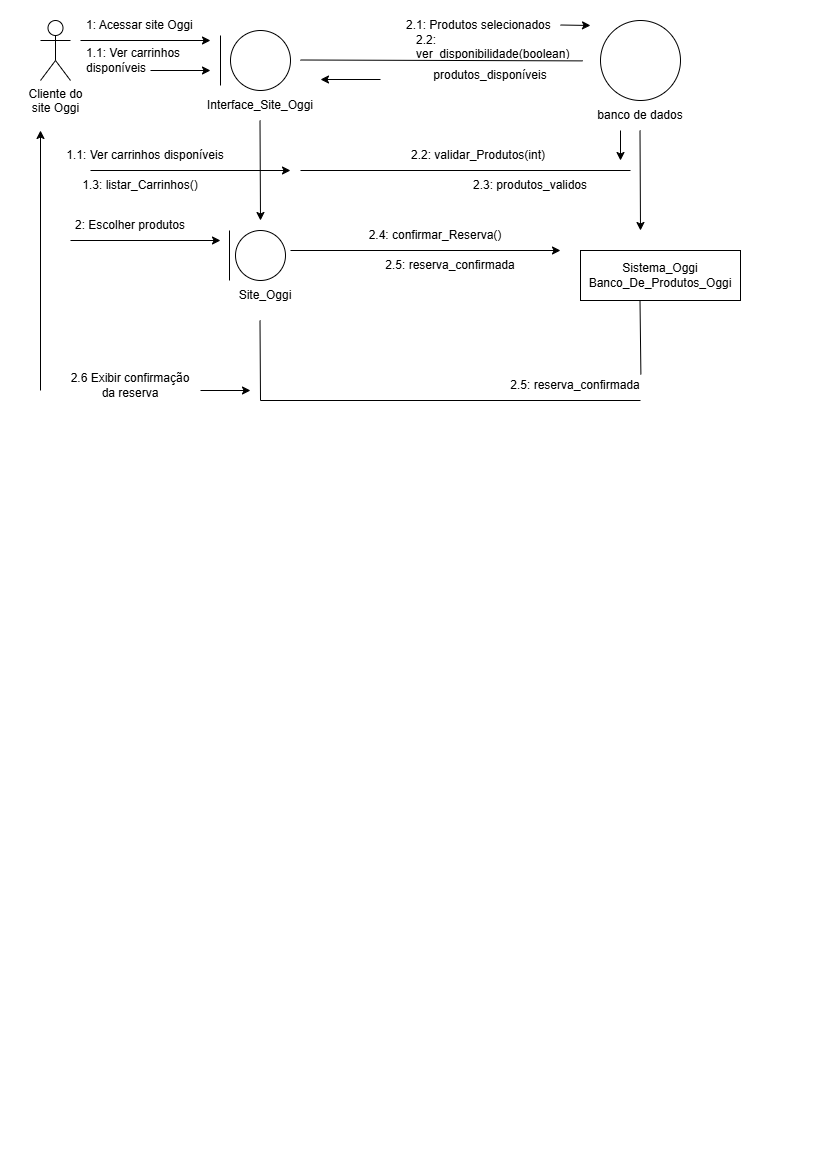

The diagram above was exported from draw.io. Its source (the exported page's mxGraphModel, read from the mxfile embedded in the PNG):
<mxGraphModel dx="1072" dy="586" grid="1" gridSize="10" guides="1" tooltips="1" connect="1" arrows="1" fold="1" page="1" pageScale="1" pageWidth="827" pageHeight="1169" math="0" shadow="0">
  <root>
    <mxCell id="0" />
    <mxCell id="1" parent="0" />
    <mxCell id="tAxvksG45Z215vW0ajOl-6" parent="1" style="shape=umlActor;verticalLabelPosition=bottom;verticalAlign=top;html=1;outlineConnect=0;" value="Cliente do&lt;div&gt;site Oggi&lt;/div&gt;" vertex="1">
      <mxGeometry height="60" width="30" x="40" y="20" as="geometry" />
    </mxCell>
    <mxCell id="tAxvksG45Z215vW0ajOl-19" parent="1" style="text;strokeColor=none;fillColor=none;align=left;verticalAlign=middle;spacingLeft=4;spacingRight=4;overflow=hidden;points=[[0,0.5],[1,0.5]];portConstraint=eastwest;rotatable=0;whiteSpace=wrap;html=1;" value="1: Acessar site Oggi" vertex="1">
      <mxGeometry height="30" width="130" x="80" y="10" as="geometry" />
    </mxCell>
    <mxCell id="tAxvksG45Z215vW0ajOl-23" edge="1" parent="1" style="endArrow=classic;html=1;rounded=0;" target="tAxvksG45Z215vW0ajOl-19" value="">
      <mxGeometry height="50" relative="1" width="50" as="geometry">
        <Array as="points">
          <mxPoint x="210" y="40" />
        </Array>
        <mxPoint x="80" y="40" as="sourcePoint" />
        <mxPoint x="220" y="40" as="targetPoint" />
      </mxGeometry>
    </mxCell>
    <mxCell id="tAxvksG45Z215vW0ajOl-24" parent="1" style="text;strokeColor=none;fillColor=none;align=left;verticalAlign=middle;spacingLeft=4;spacingRight=4;overflow=hidden;points=[[0,0.5],[1,0.5]];portConstraint=eastwest;rotatable=0;whiteSpace=wrap;html=1;" value="1.1: Ver carrinhos disponíveis" vertex="1">
      <mxGeometry height="40" width="120" x="80" y="40" as="geometry" />
    </mxCell>
    <mxCell id="tAxvksG45Z215vW0ajOl-25" edge="1" parent="1" style="endArrow=classic;html=1;rounded=0;" value="">
      <mxGeometry height="50" relative="1" width="50" as="geometry">
        <mxPoint x="150" y="70" as="sourcePoint" />
        <mxPoint x="210" y="70" as="targetPoint" />
      </mxGeometry>
    </mxCell>
    <mxCell id="tAxvksG45Z215vW0ajOl-30" edge="1" parent="1" style="endArrow=none;html=1;rounded=0;" value="">
      <mxGeometry height="50" relative="1" width="50" as="geometry">
        <mxPoint x="220" y="85" as="sourcePoint" />
        <mxPoint x="220" y="35" as="targetPoint" />
      </mxGeometry>
    </mxCell>
    <mxCell id="tAxvksG45Z215vW0ajOl-31" parent="1" style="ellipse;whiteSpace=wrap;html=1;aspect=fixed;" value="" vertex="1">
      <mxGeometry height="60" width="60" x="230" y="30" as="geometry" />
    </mxCell>
    <mxCell id="tAxvksG45Z215vW0ajOl-32" edge="1" parent="1" style="endArrow=none;html=1;rounded=0;entryX=1.013;entryY=1.013;entryDx=0;entryDy=0;entryPerimeter=0;" target="tAxvksG45Z215vW0ajOl-34" value="">
      <mxGeometry height="50" relative="1" width="50" as="geometry">
        <mxPoint x="300" y="59.5" as="sourcePoint" />
        <mxPoint x="670" y="60" as="targetPoint" />
      </mxGeometry>
    </mxCell>
    <mxCell id="tAxvksG45Z215vW0ajOl-33" parent="1" style="text;strokeColor=none;fillColor=none;align=left;verticalAlign=middle;spacingLeft=4;spacingRight=4;overflow=hidden;points=[[0,0.5],[1,0.5]];portConstraint=eastwest;rotatable=0;whiteSpace=wrap;html=1;" value="2.1: Produtos selecionados" vertex="1">
      <mxGeometry height="30" width="170" x="400" y="10" as="geometry" />
    </mxCell>
    <mxCell id="tAxvksG45Z215vW0ajOl-34" parent="1" style="text;strokeColor=none;fillColor=none;align=left;verticalAlign=middle;spacingLeft=4;spacingRight=4;overflow=hidden;points=[[0,0.5],[1,0.5]];portConstraint=eastwest;rotatable=0;whiteSpace=wrap;html=1;" value="2.2: ver_disponibilidade(boolean)" vertex="1">
      <mxGeometry height="30" width="170" x="410" y="30" as="geometry" />
    </mxCell>
    <mxCell id="tAxvksG45Z215vW0ajOl-35" edge="1" parent="1" style="endArrow=classic;html=1;rounded=0;" value="">
      <mxGeometry height="50" relative="1" width="50" as="geometry">
        <mxPoint x="560" y="24.5" as="sourcePoint" />
        <mxPoint x="590" y="25" as="targetPoint" />
      </mxGeometry>
    </mxCell>
    <mxCell id="tAxvksG45Z215vW0ajOl-36" parent="1" style="ellipse;whiteSpace=wrap;html=1;aspect=fixed;" value="" vertex="1">
      <mxGeometry height="80" width="80" x="600" y="20" as="geometry" />
    </mxCell>
    <mxCell id="tAxvksG45Z215vW0ajOl-37" parent="1" style="text;html=1;whiteSpace=wrap;strokeColor=none;fillColor=none;align=center;verticalAlign=middle;rounded=0;" value="Interface_Site_Oggi" vertex="1">
      <mxGeometry height="30" width="110" x="205" y="90" as="geometry" />
    </mxCell>
    <mxCell id="tAxvksG45Z215vW0ajOl-38" parent="1" style="text;html=1;whiteSpace=wrap;strokeColor=none;fillColor=none;align=center;verticalAlign=middle;rounded=0;" value="produtos_disponíveis" vertex="1">
      <mxGeometry height="30" width="100" x="440" y="60" as="geometry" />
    </mxCell>
    <mxCell id="tAxvksG45Z215vW0ajOl-39" edge="1" parent="1" style="endArrow=classic;html=1;rounded=0;" value="">
      <mxGeometry height="50" relative="1" width="50" as="geometry">
        <mxPoint x="40" y="390" as="sourcePoint" />
        <mxPoint x="40" y="130" as="targetPoint" />
      </mxGeometry>
    </mxCell>
    <mxCell id="tAxvksG45Z215vW0ajOl-40" edge="1" parent="1" style="endArrow=classic;html=1;rounded=0;" value="">
      <mxGeometry height="50" relative="1" width="50" as="geometry">
        <mxPoint x="380" y="79" as="sourcePoint" />
        <mxPoint x="320" y="79" as="targetPoint" />
      </mxGeometry>
    </mxCell>
    <mxCell id="tAxvksG45Z215vW0ajOl-41" parent="1" style="text;html=1;whiteSpace=wrap;strokeColor=none;fillColor=none;align=center;verticalAlign=middle;rounded=0;" value="banco de dados" vertex="1">
      <mxGeometry height="30" width="150" x="565" y="100" as="geometry" />
    </mxCell>
    <mxCell id="tAxvksG45Z215vW0ajOl-42" parent="1" style="text;html=1;whiteSpace=wrap;strokeColor=none;fillColor=none;align=center;verticalAlign=middle;rounded=0;" value="1.1: Ver carrinhos disponíveis" vertex="1">
      <mxGeometry height="30" width="170" x="60" y="140" as="geometry" />
    </mxCell>
    <mxCell id="tAxvksG45Z215vW0ajOl-43" edge="1" parent="1" style="endArrow=classic;html=1;rounded=0;" value="">
      <mxGeometry height="50" relative="1" width="50" as="geometry">
        <mxPoint x="259.5" y="120" as="sourcePoint" />
        <mxPoint x="260" y="220" as="targetPoint" />
      </mxGeometry>
    </mxCell>
    <mxCell id="tAxvksG45Z215vW0ajOl-44" edge="1" parent="1" style="endArrow=classic;html=1;rounded=0;" value="">
      <mxGeometry height="50" relative="1" width="50" as="geometry">
        <mxPoint x="90" y="170" as="sourcePoint" />
        <mxPoint x="290" y="170" as="targetPoint" />
      </mxGeometry>
    </mxCell>
    <mxCell id="tAxvksG45Z215vW0ajOl-45" parent="1" style="text;html=1;whiteSpace=wrap;strokeColor=none;fillColor=none;align=center;verticalAlign=middle;rounded=0;" value="1.3: listar_Carrinhos()" vertex="1">
      <mxGeometry height="30" width="160" x="60" y="170" as="geometry" />
    </mxCell>
    <mxCell id="tAxvksG45Z215vW0ajOl-46" parent="1" style="text;html=1;whiteSpace=wrap;strokeColor=none;fillColor=none;align=center;verticalAlign=middle;rounded=0;" value="2: Escolher produtos" vertex="1">
      <mxGeometry height="30" width="120" x="70" y="210" as="geometry" />
    </mxCell>
    <mxCell id="tAxvksG45Z215vW0ajOl-47" edge="1" parent="1" style="endArrow=classic;html=1;rounded=0;" value="">
      <mxGeometry height="50" relative="1" width="50" as="geometry">
        <mxPoint x="70" y="240" as="sourcePoint" />
        <mxPoint x="220" y="240" as="targetPoint" />
      </mxGeometry>
    </mxCell>
    <mxCell id="tAxvksG45Z215vW0ajOl-48" edge="1" parent="1" style="endArrow=none;html=1;rounded=0;" value="">
      <mxGeometry height="50" relative="1" width="50" as="geometry">
        <mxPoint x="229" y="280" as="sourcePoint" />
        <mxPoint x="229" y="230" as="targetPoint" />
      </mxGeometry>
    </mxCell>
    <mxCell id="tAxvksG45Z215vW0ajOl-49" parent="1" style="ellipse;whiteSpace=wrap;html=1;aspect=fixed;" value="" vertex="1">
      <mxGeometry height="50" width="50" x="235" y="230" as="geometry" />
    </mxCell>
    <mxCell id="tAxvksG45Z215vW0ajOl-50" parent="1" style="text;html=1;whiteSpace=wrap;strokeColor=none;fillColor=none;align=center;verticalAlign=middle;rounded=0;" value="Site_Oggi" vertex="1">
      <mxGeometry height="30" width="120" x="205" y="280" as="geometry" />
    </mxCell>
    <mxCell id="tAxvksG45Z215vW0ajOl-51" parent="1" style="text;html=1;whiteSpace=wrap;strokeColor=none;fillColor=none;align=center;verticalAlign=middle;rounded=0;" value="2.6 Exibir confirmação&lt;div&gt;da reserva&lt;/div&gt;" vertex="1">
      <mxGeometry height="30" width="140" x="60" y="370" as="geometry" />
    </mxCell>
    <mxCell id="tAxvksG45Z215vW0ajOl-52" edge="1" parent="1" style="endArrow=none;html=1;rounded=0;" value="">
      <mxGeometry height="50" relative="1" width="50" as="geometry">
        <mxPoint x="260" y="400" as="sourcePoint" />
        <mxPoint x="259.5" y="320" as="targetPoint" />
      </mxGeometry>
    </mxCell>
    <mxCell id="tAxvksG45Z215vW0ajOl-53" edge="1" parent="1" style="endArrow=classic;html=1;rounded=0;" value="">
      <mxGeometry height="50" relative="1" width="50" as="geometry">
        <mxPoint x="200" y="390" as="sourcePoint" />
        <mxPoint x="250" y="390" as="targetPoint" />
      </mxGeometry>
    </mxCell>
    <mxCell id="tAxvksG45Z215vW0ajOl-54" edge="1" parent="1" style="endArrow=classic;html=1;rounded=0;" value="">
      <mxGeometry height="50" relative="1" width="50" as="geometry">
        <mxPoint x="639.5" y="130" as="sourcePoint" />
        <mxPoint x="640" y="230" as="targetPoint" />
      </mxGeometry>
    </mxCell>
    <mxCell id="tAxvksG45Z215vW0ajOl-55" parent="1" style="rounded=0;whiteSpace=wrap;html=1;" value="" vertex="1">
      <mxGeometry height="50" width="160" x="580" y="250" as="geometry" />
    </mxCell>
    <mxCell id="tAxvksG45Z215vW0ajOl-56" parent="1" style="text;html=1;whiteSpace=wrap;strokeColor=none;fillColor=none;align=center;verticalAlign=middle;rounded=0;" value="Sistema_Oggi&lt;div&gt;Banco_De_Produtos_Oggi&lt;/div&gt;" vertex="1">
      <mxGeometry height="30" width="140" x="590" y="260" as="geometry" />
    </mxCell>
    <mxCell id="tAxvksG45Z215vW0ajOl-57" edge="1" parent="1" style="endArrow=none;html=1;rounded=0;" value="">
      <mxGeometry height="50" relative="1" width="50" as="geometry">
        <mxPoint x="260" y="400" as="sourcePoint" />
        <mxPoint x="640" y="400" as="targetPoint" />
      </mxGeometry>
    </mxCell>
    <mxCell id="tAxvksG45Z215vW0ajOl-58" parent="1" style="text;html=1;whiteSpace=wrap;strokeColor=none;fillColor=none;align=center;verticalAlign=middle;rounded=0;" value="2.5: reserva_confirmada" vertex="1">
      <mxGeometry height="30" width="150" x="500" y="370" as="geometry" />
    </mxCell>
    <mxCell id="tAxvksG45Z215vW0ajOl-59" edge="1" parent="1" source="tAxvksG45Z215vW0ajOl-58" style="endArrow=none;html=1;rounded=0;exitX=0.936;exitY=0.133;exitDx=0;exitDy=0;exitPerimeter=0;" value="">
      <mxGeometry height="50" relative="1" width="50" as="geometry">
        <mxPoint x="639.5" y="360" as="sourcePoint" />
        <mxPoint x="639.5" y="300" as="targetPoint" />
      </mxGeometry>
    </mxCell>
    <mxCell id="tAxvksG45Z215vW0ajOl-60" edge="1" parent="1" style="endArrow=none;html=1;rounded=0;" value="">
      <mxGeometry height="50" relative="1" width="50" as="geometry">
        <mxPoint x="300" y="170" as="sourcePoint" />
        <mxPoint x="630" y="170" as="targetPoint" />
      </mxGeometry>
    </mxCell>
    <mxCell id="tAxvksG45Z215vW0ajOl-61" edge="1" parent="1" style="endArrow=classic;html=1;rounded=0;" value="">
      <mxGeometry height="50" relative="1" width="50" as="geometry">
        <mxPoint x="620" y="130" as="sourcePoint" />
        <mxPoint x="620" y="160" as="targetPoint" />
      </mxGeometry>
    </mxCell>
    <mxCell id="tAxvksG45Z215vW0ajOl-62" parent="1" style="text;html=1;whiteSpace=wrap;strokeColor=none;fillColor=none;align=center;verticalAlign=middle;rounded=0;" value="2.2: validar_Produtos(int)" vertex="1">
      <mxGeometry height="30" width="150" x="402.5" y="140" as="geometry" />
    </mxCell>
    <mxCell id="tAxvksG45Z215vW0ajOl-63" parent="1" style="text;html=1;whiteSpace=wrap;strokeColor=none;fillColor=none;align=center;verticalAlign=middle;rounded=0;" value="2.3: produtos_validos" vertex="1">
      <mxGeometry height="30" width="140" x="460" y="170" as="geometry" />
    </mxCell>
    <mxCell id="tAxvksG45Z215vW0ajOl-64" edge="1" parent="1" style="endArrow=classic;html=1;rounded=0;" value="">
      <mxGeometry height="50" relative="1" width="50" as="geometry">
        <mxPoint x="290" y="250" as="sourcePoint" />
        <mxPoint x="560" y="250" as="targetPoint" />
      </mxGeometry>
    </mxCell>
    <mxCell id="tAxvksG45Z215vW0ajOl-65" parent="1" style="text;html=1;whiteSpace=wrap;strokeColor=none;fillColor=none;align=center;verticalAlign=middle;rounded=0;" value="2.4: confirmar_Reserva()" vertex="1">
      <mxGeometry height="30" width="150" x="360" y="220" as="geometry" />
    </mxCell>
    <mxCell id="tAxvksG45Z215vW0ajOl-66" parent="1" style="text;html=1;whiteSpace=wrap;strokeColor=none;fillColor=none;align=center;verticalAlign=middle;rounded=0;" value="2.5: reserva_confirmada" vertex="1">
      <mxGeometry height="30" width="160" x="370" y="250" as="geometry" />
    </mxCell>
  </root>
</mxGraphModel>